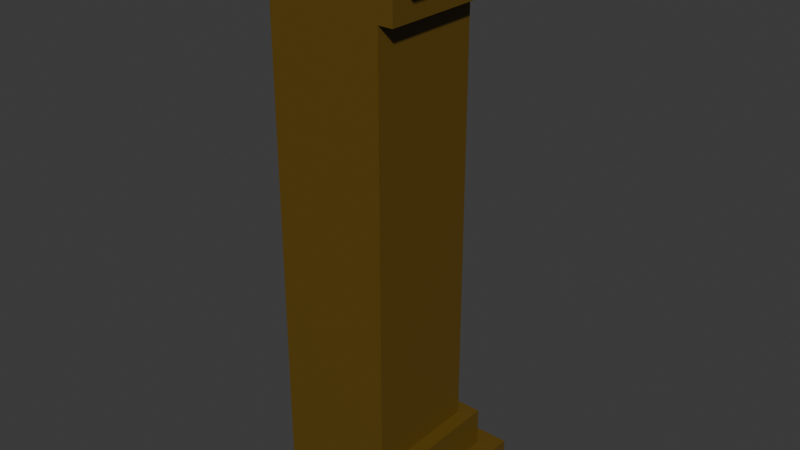# Source: hallwall_cornercap.blend  (saved by Blender 5.0.119; exported with 4.5.12 LTS)
import bpy
from mathutils import Matrix  # noqa: F401  (used for matrix-valued properties, if any)

bpy.ops.wm.read_factory_settings(use_empty=True)
scene = bpy.context.scene
scene.name = 'Scene'

# ---- collections
col_hall_corner_cap = bpy.data.collections.new('Hall Corner Cap'); scene.collection.children.link(col_hall_corner_cap)

# ---- materials (node trees are filled in below, after node groups)
mat_material = bpy.data.materials.new('Material')
mat_material.alpha_threshold = 0.0
mat_material.use_backface_culling_lightprobe_volume = False
mat_material.roughness = 0.5
mat_material.line_color = (0.0, 0.0, 0.0, 1.0)

# ---- material node trees
mat_material.use_nodes = True; mat_material.node_tree.nodes.clear()
_N = mat_material.node_tree.nodes; _L = mat_material.node_tree.links
n0 = _N.new('ShaderNodeOutputMaterial'); n0.name = 'Material Output'; n0.location = (200, 100)
n1 = _N.new('ShaderNodeBsdfPrincipled'); n1.name = 'Principled BSDF'; n1.location = (-200, 100)
n1.inputs[0].default_value = (0.1191, 0.06883, 0.005259, 1.0)
_L.new(n1.outputs[0], n0.inputs[0])
n0.is_active_output = True

# ---- world
world_world = bpy.data.worlds.new('World'); scene.world = world_world
world_world.use_nodes = True; world_world.node_tree.nodes.clear()
_N = world_world.node_tree.nodes; _L = world_world.node_tree.links
n0 = _N.new('ShaderNodeOutputWorld'); n0.name = 'World Output'; n0.location = (200, 100)
n1 = _N.new('ShaderNodeBackground'); n1.name = 'Background'; n1.location = (-200, 100)
n1.inputs[0].default_value = (0.05088, 0.05088, 0.05088, 1.0)
_L.new(n1.outputs[0], n0.inputs[0])
n0.is_active_output = True
world_world.color = (0.05088, 0.05088, 0.05088)
world_world.sun_shadow_jitter_overblur = 0.0

# ---- meshes
me_cube = bpy.data.meshes.new('Cube')
me_cube.from_pydata([(1.0, 1.0, 1.0), (1.0, 1.0, -1.0), (1.0, -1.0, 1.0), (1.0, -1.0, -1.0), (-1.0, 1.0, 1.0), (-1.0, 1.0, -1.0), (-1.0, -1.0, 1.0), (-1.0, -1.0, -1.0), (1.586, 1.586, 1.0), (1.0, 1.0, 0.7269), (1.0, 1.0, -0.7269), (-1.0, -1.0, -0.7269), (-1.0, -1.0, 0.7269), (1.0, -1.0, 0.7269), (1.0, -1.0, -0.7269), (-1.0, 1.0, -0.7269), (-1.0, 1.0, 0.7269), (1.586, 1.586, 0.8635), (1.586, 1.586, -1.0), (1.248, 1.248, -1.0), (1.248, 1.248, 0.8635), (1.248, 1.248, 1.0), (1.248, 1.248, 0.7269), (1.248, 1.248, -0.8635), (1.248, 1.248, -0.7269), (1.586, 1.586, -0.8635), (-1.0, 1.248, 0.7269), (-1.0, 1.248, 1.0), (-1.0, 1.248, -1.0), (-1.0, 1.248, -0.7269), (-1.0, 1.248, 0.8635), (-1.0, 1.586, -1.0), (-1.0, 1.248, -0.8635), (-1.0, 1.586, -0.8635), (-1.0, 1.586, 1.0), (-1.0, 1.586, 0.8635), (1.248, -1.0, -0.7269), (1.248, -1.0, -1.0), (1.248, -1.0, 0.7269), (1.248, -1.0, 1.0), (1.248, -1.0, -0.8635), (1.586, -1.0, -0.8635), (1.248, -1.0, 0.8635), (1.586, -1.0, 1.0), (1.586, -1.0, -1.0), (1.586, -1.0, 0.8635)], [], [(0, 4, 6, 2), (26, 22, 9, 16), (5, 1, 3, 7), (36, 24, 10, 14), (37, 3, 1, 19), (21, 27, 4, 0), (38, 13, 9, 22), (16, 9, 10, 15), (14, 10, 9, 13), (12, 16, 15, 11), (14, 13, 12, 11), (28, 19, 1, 5), (24, 29, 15, 10), (39, 21, 0, 2), (41, 25, 23, 40), (30, 20, 22, 26), (31, 18, 19, 28), (23, 25, 33, 32), (38, 22, 20, 42), (40, 23, 24, 36), (29, 24, 23, 32), (43, 8, 21, 39), (44, 18, 25, 41), (33, 25, 18, 31), (45, 17, 8, 43), (34, 8, 17, 35), (21, 8, 34, 27), (42, 20, 17, 45), (37, 19, 18, 44), (35, 17, 20, 30), (32, 33, 31, 28, 5, 7, 11, 15, 29), (6, 4, 27, 34, 35, 30, 26, 16, 12), (43, 39, 2, 6, 12, 13, 38, 42, 45), (36, 14, 11, 7, 3, 37, 44, 41, 40)])
_uv = me_cube.uv_layers.new(name='UVMap')
_uv.uv.foreach_set('vector', [0.625, 0.5, 0.875, 0.5, 0.875, 0.75, 0.625, 0.75, 0.5909, 0.2748, 0.5909, 0.5, 0.5909, 0.5, 0.5909, 0.25, 0.125, 0.5, 0.375, 0.5, 0.375, 0.75, 0.125, 0.75, 0.4091, 0.7252, 0.4091, 0.5, 0.4091, 0.5, 0.4091, 0.75, 0.375, 0.7252, 0.375, 0.75, 0.375, 0.5, 0.375, 0.5, 0.625, 0.5, 0.8502, 0.5, 0.875, 0.5, 0.625, 0.5, 0.5909, 0.7252, 0.5909, 0.75, 0.5909, 0.5, 0.5909, 0.5, 0.5909, 0.25, 0.5909, 0.5, 0.4091, 0.5, 0.4091, 0.25, 0.4091, 0.75, 0.4091, 0.5, 0.5909, 0.5, 0.5909, 0.75, 0.5909, 0.0, 0.5909, 0.25, 0.4091, 0.25, 0.4091, 0.0, 0.4091, 0.75, 0.5909, 0.75, 0.5909, 1.0, 0.4091, 1.0, 0.1498, 0.5, 0.375, 0.5, 0.375, 0.5, 0.125, 0.5, 0.4091, 0.5, 0.4091, 0.2748, 0.4091, 0.25, 0.4091, 0.5, 0.625, 0.7252, 0.625, 0.5, 0.625, 0.5, 0.625, 0.75, 0.3921, 0.7038, 0.3921, 0.5, 0.3921, 0.5, 0.3921, 0.7252, 0.6079, 0.2748, 0.6079, 0.5, 0.5909, 0.5, 0.5909, 0.2748, 0.1712, 0.5, 0.375, 0.5, 0.375, 0.5, 0.1498, 0.5, 0.3921, 0.5, 0.3921, 0.5, 0.3921, 0.2962, 0.3921, 0.2748, 0.5909, 0.7252, 0.5909, 0.5, 0.6079, 0.5, 0.6079, 0.7252, 0.3921, 0.7252, 0.3921, 0.5, 0.4091, 0.5, 0.4091, 0.7252, 0.4091, 0.2748, 0.4091, 0.5, 0.3921, 0.5, 0.3921, 0.2748, 0.625, 0.7038, 0.625, 0.5, 0.625, 0.5, 0.625, 0.7252, 0.375, 0.7038, 0.375, 0.5, 0.3921, 0.5, 0.3921, 0.7038, 0.3921, 0.2962, 0.3921, 0.5, 0.375, 0.5, 0.375, 0.2962, 0.6079, 0.7038, 0.6079, 0.5, 0.625, 0.5, 0.625, 0.7038, 0.625, 0.2962, 0.625, 0.5, 0.6079, 0.5, 0.6079, 0.2962, 0.625, 0.5, 0.625, 0.5, 0.8288, 0.5, 0.8502, 0.5, 0.6079, 0.7252, 0.6079, 0.5, 0.6079, 0.5, 0.6079, 0.7038, 0.375, 0.7252, 0.375, 0.5, 0.375, 0.5, 0.375, 0.7038, 0.6079, 0.2962, 0.6079, 0.5, 0.6079, 0.5, 0.6079, 0.2748, 0.5067, 0.5464, 0.5067, 0.538, 0.5, 0.538, 0.5, 0.5464, 0.5, 0.5526, 0.5, 0.6026, 0.5135, 0.6026, 0.5135, 0.5526, 0.5135, 0.5464, 0.5986, 0.6026, 0.5986, 0.5526, 0.5986, 0.5464, 0.5986, 0.538, 0.5919, 0.538, 0.5919, 0.5464, 0.5851, 0.5464, 0.5851, 0.5526, 0.5851, 0.6026, 0.5986, 0.4359, 0.5986, 0.4274, 0.5986, 0.4212, 0.5986, 0.3712, 0.5851, 0.3712, 0.5851, 0.4212, 0.5851, 0.4274, 0.5919, 0.4274, 0.5919, 0.4359, 0.5135, 0.4274, 0.5135, 0.4212, 0.5135, 0.3712, 0.5, 0.3712, 0.5, 0.4212, 0.5, 0.4274, 0.5, 0.4359, 0.5067, 0.4359, 0.5067, 0.4274])
me_cube.materials.append(mat_material)
me_cube.use_mirror_vertex_groups = False
me_cube.update()

# ---- objects
ob_hall_corner_cap = bpy.data.objects.new('Hall Corner Cap', me_cube)

# ---- transforms, parenting, visibility, modifiers, constraints
ob_hall_corner_cap.location = (0.2, 0.2, 1.0)
ob_hall_corner_cap.scale = (0.2, 0.2, 1.0)
ob_hall_corner_cap.lock_rotations_4d = False
ob_hall_corner_cap.empty_display_type = 'ARROWS'
ob_hall_corner_cap.lineart.crease_threshold = 0.0

# ---- collection membership
col_hall_corner_cap.objects.link(ob_hall_corner_cap)

# ---- scene / render settings (as saved in the file)
scene.frame_start = 1; scene.frame_end = 250; scene.frame_set(1)
scene.render.engine = 'BLENDER_EEVEE_NEXT'
scene.render.bake_bias = 0.0
scene.render.bake_samples = 0
scene.cycles.sampling_pattern = 'TABULATED_SOBOL'
scene.eevee.use_volume_custom_range = False
bpy.context.view_layer.update()

# ---- added for rendering (the .blend has no active camera and no usable light): camera, sun
cam_auto = bpy.data.cameras.new('AutoCamera')
cam_auto.lens = 50.0
cam_auto.sensor_width = 36.0
cam_auto.clip_end = 1000.0
ob_auto_camera = bpy.data.objects.new('AutoCamera', cam_auto)
scene.collection.objects.link(ob_auto_camera)
ob_auto_camera.location = (2.22899, -2.10578, 2.57628)
ob_auto_camera.rotation_euler = (1.09748, -7.21219e-08, 0.694738)
scene.camera = ob_auto_camera
light_auto_sun = bpy.data.lights.new('AutoSun', 'SUN')
light_auto_sun.energy = 3.0
light_auto_sun.angle = 0.0523599
ob_auto_sun = bpy.data.objects.new('AutoSun', light_auto_sun)
scene.collection.objects.link(ob_auto_sun)
ob_auto_sun.rotation_euler = (0.872665, 0.174533, 0.523599)
bpy.context.view_layer.update()
